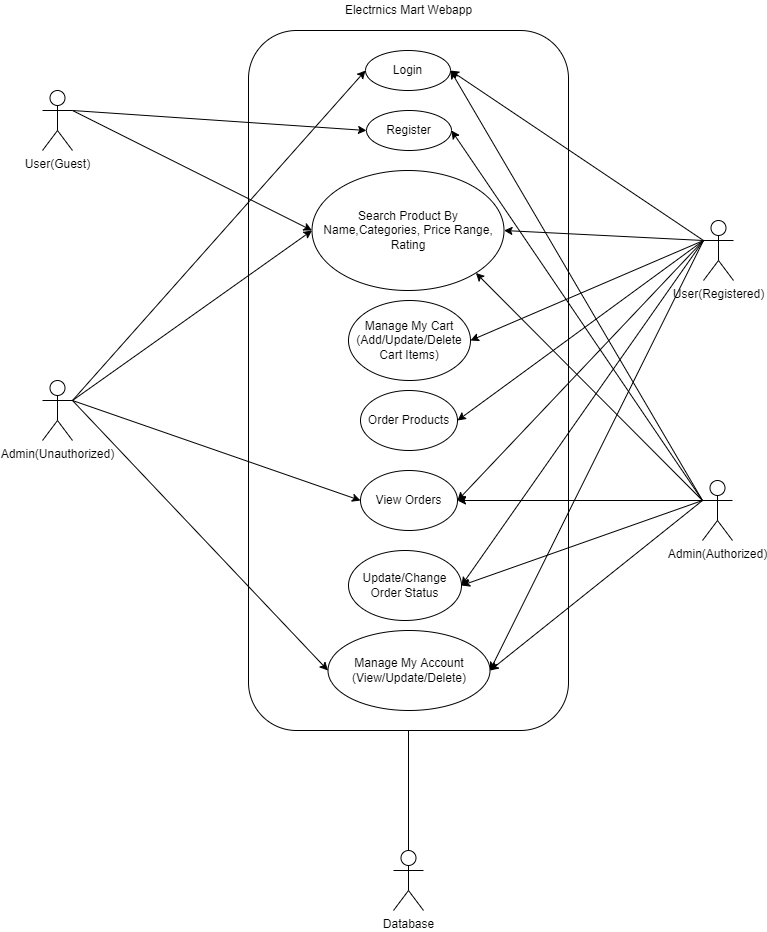

The diagram above was exported from draw.io. Its source (the exported page's mxGraphModel, read from the mxfile embedded in the PNG):
<mxGraphModel dx="1038" dy="641" grid="1" gridSize="10" guides="1" tooltips="1" connect="1" arrows="1" fold="1" page="1" pageScale="1" pageWidth="850" pageHeight="1100" math="0" shadow="0">
  <root>
    <mxCell id="0" />
    <mxCell id="1" parent="0" />
    <mxCell id="upISb8QKpzHsVzsnQwlP-1" value="" style="rounded=1;whiteSpace=wrap;html=1;" parent="1" vertex="1">
      <mxGeometry x="265" y="60" width="320" height="700" as="geometry" />
    </mxCell>
    <mxCell id="upISb8QKpzHsVzsnQwlP-2" value="Electrnics Mart Webapp" style="text;html=1;align=center;verticalAlign=middle;resizable=0;points=[];autosize=1;strokeColor=none;fillColor=none;" parent="1" vertex="1">
      <mxGeometry x="354.5" y="30" width="140" height="20" as="geometry" />
    </mxCell>
    <mxCell id="upISb8QKpzHsVzsnQwlP-7" value="Login" style="ellipse;whiteSpace=wrap;html=1;" parent="1" vertex="1">
      <mxGeometry x="382" y="80" width="85" height="40" as="geometry" />
    </mxCell>
    <mxCell id="upISb8QKpzHsVzsnQwlP-8" value="Register" style="ellipse;whiteSpace=wrap;html=1;" parent="1" vertex="1">
      <mxGeometry x="383" y="140" width="85" height="40" as="geometry" />
    </mxCell>
    <mxCell id="upISb8QKpzHsVzsnQwlP-9" value="Search Product By Name,Categories, Price Range, Rating" style="ellipse;whiteSpace=wrap;html=1;" parent="1" vertex="1">
      <mxGeometry x="328.5" y="200" width="192" height="120" as="geometry" />
    </mxCell>
    <mxCell id="upISb8QKpzHsVzsnQwlP-11" value="User(Guest)" style="shape=umlActor;verticalLabelPosition=bottom;verticalAlign=top;html=1;outlineConnect=0;" parent="1" vertex="1">
      <mxGeometry x="59" y="120" width="30" height="60" as="geometry" />
    </mxCell>
    <mxCell id="upISb8QKpzHsVzsnQwlP-12" value="User(Registered)" style="shape=umlActor;verticalLabelPosition=bottom;verticalAlign=top;html=1;outlineConnect=0;" parent="1" vertex="1">
      <mxGeometry x="720" y="250" width="30" height="60" as="geometry" />
    </mxCell>
    <mxCell id="upISb8QKpzHsVzsnQwlP-13" value="Admin(Unauthorized)" style="shape=umlActor;verticalLabelPosition=bottom;verticalAlign=top;html=1;outlineConnect=0;" parent="1" vertex="1">
      <mxGeometry x="59" y="410" width="30" height="60" as="geometry" />
    </mxCell>
    <mxCell id="upISb8QKpzHsVzsnQwlP-14" value="Admin(Authorized)" style="shape=umlActor;verticalLabelPosition=bottom;verticalAlign=top;html=1;outlineConnect=0;" parent="1" vertex="1">
      <mxGeometry x="719" y="510" width="30" height="60" as="geometry" />
    </mxCell>
    <mxCell id="upISb8QKpzHsVzsnQwlP-16" value="Order Products" style="ellipse;whiteSpace=wrap;html=1;" parent="1" vertex="1">
      <mxGeometry x="377" y="420" width="97" height="60" as="geometry" />
    </mxCell>
    <mxCell id="upISb8QKpzHsVzsnQwlP-17" value="View Orders" style="ellipse;whiteSpace=wrap;html=1;" parent="1" vertex="1">
      <mxGeometry x="377" y="500" width="97" height="60" as="geometry" />
    </mxCell>
    <mxCell id="upISb8QKpzHsVzsnQwlP-18" value="Update/Change Order Status" style="ellipse;whiteSpace=wrap;html=1;" parent="1" vertex="1">
      <mxGeometry x="365" y="580" width="113" height="70" as="geometry" />
    </mxCell>
    <mxCell id="upISb8QKpzHsVzsnQwlP-19" value="Manage My Account&lt;br&gt;(View/Update/Delete)" style="ellipse;whiteSpace=wrap;html=1;" parent="1" vertex="1">
      <mxGeometry x="344.5" y="660" width="162" height="80" as="geometry" />
    </mxCell>
    <mxCell id="upISb8QKpzHsVzsnQwlP-21" value="Manage My Cart&lt;br&gt;(Add/Update/Delete Cart Items)" style="ellipse;whiteSpace=wrap;html=1;" parent="1" vertex="1">
      <mxGeometry x="365" y="330" width="122" height="80" as="geometry" />
    </mxCell>
    <mxCell id="upISb8QKpzHsVzsnQwlP-22" value="Database" style="shape=umlActor;verticalLabelPosition=bottom;verticalAlign=top;html=1;outlineConnect=0;" parent="1" vertex="1">
      <mxGeometry x="410" y="880" width="30" height="60" as="geometry" />
    </mxCell>
    <mxCell id="upISb8QKpzHsVzsnQwlP-23" value="" style="endArrow=classic;html=1;rounded=0;exitX=1;exitY=0.3333333333333333;exitDx=0;exitDy=0;exitPerimeter=0;entryX=0;entryY=0.5;entryDx=0;entryDy=0;" parent="1" source="upISb8QKpzHsVzsnQwlP-11" target="upISb8QKpzHsVzsnQwlP-8" edge="1">
      <mxGeometry width="50" height="50" relative="1" as="geometry">
        <mxPoint x="150" y="200" as="sourcePoint" />
        <mxPoint x="200" y="150" as="targetPoint" />
      </mxGeometry>
    </mxCell>
    <mxCell id="upISb8QKpzHsVzsnQwlP-24" value="" style="endArrow=classic;html=1;rounded=0;exitX=1;exitY=0.3333333333333333;exitDx=0;exitDy=0;exitPerimeter=0;entryX=0;entryY=0.5;entryDx=0;entryDy=0;" parent="1" source="upISb8QKpzHsVzsnQwlP-11" target="upISb8QKpzHsVzsnQwlP-9" edge="1">
      <mxGeometry width="50" height="50" relative="1" as="geometry">
        <mxPoint x="150" y="240" as="sourcePoint" />
        <mxPoint x="200" y="190" as="targetPoint" />
      </mxGeometry>
    </mxCell>
    <mxCell id="upISb8QKpzHsVzsnQwlP-27" value="" style="endArrow=classic;html=1;rounded=0;exitX=0;exitY=0.3333333333333333;exitDx=0;exitDy=0;exitPerimeter=0;entryX=1;entryY=0.5;entryDx=0;entryDy=0;" parent="1" source="upISb8QKpzHsVzsnQwlP-12" target="upISb8QKpzHsVzsnQwlP-7" edge="1">
      <mxGeometry width="50" height="50" relative="1" as="geometry">
        <mxPoint x="660" y="260" as="sourcePoint" />
        <mxPoint x="710" y="210" as="targetPoint" />
      </mxGeometry>
    </mxCell>
    <mxCell id="upISb8QKpzHsVzsnQwlP-28" value="" style="endArrow=classic;html=1;rounded=0;exitX=0;exitY=0.3333333333333333;exitDx=0;exitDy=0;exitPerimeter=0;entryX=1;entryY=0.5;entryDx=0;entryDy=0;" parent="1" source="upISb8QKpzHsVzsnQwlP-12" target="upISb8QKpzHsVzsnQwlP-9" edge="1">
      <mxGeometry width="50" height="50" relative="1" as="geometry">
        <mxPoint x="700" y="290" as="sourcePoint" />
        <mxPoint x="660" y="270" as="targetPoint" />
      </mxGeometry>
    </mxCell>
    <mxCell id="upISb8QKpzHsVzsnQwlP-29" value="" style="endArrow=classic;html=1;rounded=0;exitX=0;exitY=0.3333333333333333;exitDx=0;exitDy=0;exitPerimeter=0;entryX=1;entryY=0.5;entryDx=0;entryDy=0;" parent="1" source="upISb8QKpzHsVzsnQwlP-12" target="upISb8QKpzHsVzsnQwlP-21" edge="1">
      <mxGeometry width="50" height="50" relative="1" as="geometry">
        <mxPoint x="706" y="340" as="sourcePoint" />
        <mxPoint x="506.5000000000007" y="330" as="targetPoint" />
      </mxGeometry>
    </mxCell>
    <mxCell id="upISb8QKpzHsVzsnQwlP-30" value="" style="endArrow=classic;html=1;rounded=0;exitX=0;exitY=0.3333333333333333;exitDx=0;exitDy=0;exitPerimeter=0;entryX=1;entryY=0.5;entryDx=0;entryDy=0;" parent="1" source="upISb8QKpzHsVzsnQwlP-12" target="upISb8QKpzHsVzsnQwlP-16" edge="1">
      <mxGeometry width="50" height="50" relative="1" as="geometry">
        <mxPoint x="730" y="280" as="sourcePoint" />
        <mxPoint x="496.99999999999545" y="380" as="targetPoint" />
      </mxGeometry>
    </mxCell>
    <mxCell id="upISb8QKpzHsVzsnQwlP-32" value="" style="endArrow=classic;html=1;rounded=0;exitX=0;exitY=0.3333333333333333;exitDx=0;exitDy=0;exitPerimeter=0;entryX=1;entryY=0.5;entryDx=0;entryDy=0;" parent="1" source="upISb8QKpzHsVzsnQwlP-12" target="upISb8QKpzHsVzsnQwlP-17" edge="1">
      <mxGeometry width="50" height="50" relative="1" as="geometry">
        <mxPoint x="766.5" y="350" as="sourcePoint" />
        <mxPoint x="520.4999999999943" y="530" as="targetPoint" />
      </mxGeometry>
    </mxCell>
    <mxCell id="upISb8QKpzHsVzsnQwlP-33" value="" style="endArrow=classic;html=1;rounded=0;exitX=0;exitY=0.3333333333333333;exitDx=0;exitDy=0;exitPerimeter=0;entryX=1;entryY=0.5;entryDx=0;entryDy=0;" parent="1" source="upISb8QKpzHsVzsnQwlP-12" target="upISb8QKpzHsVzsnQwlP-18" edge="1">
      <mxGeometry width="50" height="50" relative="1" as="geometry">
        <mxPoint x="752.5" y="330" as="sourcePoint" />
        <mxPoint x="506.4999999999943" y="589.9999999999998" as="targetPoint" />
      </mxGeometry>
    </mxCell>
    <mxCell id="upISb8QKpzHsVzsnQwlP-34" value="" style="endArrow=classic;html=1;rounded=0;exitX=0;exitY=0.3333333333333333;exitDx=0;exitDy=0;exitPerimeter=0;entryX=1;entryY=0.5;entryDx=0;entryDy=0;" parent="1" source="upISb8QKpzHsVzsnQwlP-12" target="upISb8QKpzHsVzsnQwlP-19" edge="1">
      <mxGeometry width="50" height="50" relative="1" as="geometry">
        <mxPoint x="772" y="305" as="sourcePoint" />
        <mxPoint x="529.9999999999977" y="649.9999999999998" as="targetPoint" />
      </mxGeometry>
    </mxCell>
    <mxCell id="upISb8QKpzHsVzsnQwlP-35" value="" style="endArrow=classic;html=1;rounded=0;exitX=0;exitY=0.3333333333333333;exitDx=0;exitDy=0;exitPerimeter=0;entryX=1;entryY=0.5;entryDx=0;entryDy=0;" parent="1" source="upISb8QKpzHsVzsnQwlP-14" target="upISb8QKpzHsVzsnQwlP-7" edge="1">
      <mxGeometry width="50" height="50" relative="1" as="geometry">
        <mxPoint x="630" y="590" as="sourcePoint" />
        <mxPoint x="680" y="540" as="targetPoint" />
      </mxGeometry>
    </mxCell>
    <mxCell id="upISb8QKpzHsVzsnQwlP-37" value="" style="endArrow=classic;html=1;rounded=0;exitX=0;exitY=0.3333333333333333;exitDx=0;exitDy=0;exitPerimeter=0;entryX=1;entryY=0.5;entryDx=0;entryDy=0;" parent="1" source="upISb8QKpzHsVzsnQwlP-14" target="upISb8QKpzHsVzsnQwlP-8" edge="1">
      <mxGeometry width="50" height="50" relative="1" as="geometry">
        <mxPoint x="630" y="570" as="sourcePoint" />
        <mxPoint x="680" y="520" as="targetPoint" />
      </mxGeometry>
    </mxCell>
    <mxCell id="upISb8QKpzHsVzsnQwlP-38" value="" style="endArrow=classic;html=1;rounded=0;exitX=0;exitY=0.3333333333333333;exitDx=0;exitDy=0;exitPerimeter=0;entryX=1;entryY=1;entryDx=0;entryDy=0;" parent="1" source="upISb8QKpzHsVzsnQwlP-14" target="upISb8QKpzHsVzsnQwlP-9" edge="1">
      <mxGeometry width="50" height="50" relative="1" as="geometry">
        <mxPoint x="630" y="610" as="sourcePoint" />
        <mxPoint x="680" y="560" as="targetPoint" />
      </mxGeometry>
    </mxCell>
    <mxCell id="upISb8QKpzHsVzsnQwlP-39" value="" style="endArrow=classic;html=1;rounded=0;exitX=0;exitY=0.3333333333333333;exitDx=0;exitDy=0;exitPerimeter=0;entryX=1;entryY=0.5;entryDx=0;entryDy=0;" parent="1" source="upISb8QKpzHsVzsnQwlP-14" target="upISb8QKpzHsVzsnQwlP-17" edge="1">
      <mxGeometry width="50" height="50" relative="1" as="geometry">
        <mxPoint x="610" y="600" as="sourcePoint" />
        <mxPoint x="660" y="550" as="targetPoint" />
      </mxGeometry>
    </mxCell>
    <mxCell id="upISb8QKpzHsVzsnQwlP-40" value="" style="endArrow=classic;html=1;rounded=0;exitX=0;exitY=0.3333333333333333;exitDx=0;exitDy=0;exitPerimeter=0;entryX=1;entryY=0.5;entryDx=0;entryDy=0;" parent="1" source="upISb8QKpzHsVzsnQwlP-14" target="upISb8QKpzHsVzsnQwlP-19" edge="1">
      <mxGeometry width="50" height="50" relative="1" as="geometry">
        <mxPoint x="630" y="720" as="sourcePoint" />
        <mxPoint x="680" y="670" as="targetPoint" />
      </mxGeometry>
    </mxCell>
    <mxCell id="upISb8QKpzHsVzsnQwlP-41" value="" style="endArrow=classic;html=1;rounded=0;exitX=0;exitY=0.3333333333333333;exitDx=0;exitDy=0;exitPerimeter=0;entryX=1;entryY=0.5;entryDx=0;entryDy=0;" parent="1" source="upISb8QKpzHsVzsnQwlP-14" target="upISb8QKpzHsVzsnQwlP-18" edge="1">
      <mxGeometry width="50" height="50" relative="1" as="geometry">
        <mxPoint x="729" y="579.9999999999998" as="sourcePoint" />
        <mxPoint x="516.4999999999989" y="709.9999999999998" as="targetPoint" />
      </mxGeometry>
    </mxCell>
    <mxCell id="upISb8QKpzHsVzsnQwlP-42" value="" style="endArrow=classic;html=1;rounded=0;exitX=1;exitY=0.3333333333333333;exitDx=0;exitDy=0;exitPerimeter=0;entryX=0;entryY=0.5;entryDx=0;entryDy=0;" parent="1" source="upISb8QKpzHsVzsnQwlP-13" target="upISb8QKpzHsVzsnQwlP-7" edge="1">
      <mxGeometry width="50" height="50" relative="1" as="geometry">
        <mxPoint x="150" y="420" as="sourcePoint" />
        <mxPoint x="200" y="370" as="targetPoint" />
      </mxGeometry>
    </mxCell>
    <mxCell id="upISb8QKpzHsVzsnQwlP-43" value="" style="endArrow=classic;html=1;rounded=0;exitX=1;exitY=0.3333333333333333;exitDx=0;exitDy=0;exitPerimeter=0;entryX=0;entryY=0.5;entryDx=0;entryDy=0;" parent="1" source="upISb8QKpzHsVzsnQwlP-13" target="upISb8QKpzHsVzsnQwlP-9" edge="1">
      <mxGeometry width="50" height="50" relative="1" as="geometry">
        <mxPoint x="170" y="460" as="sourcePoint" />
        <mxPoint x="220" y="410" as="targetPoint" />
      </mxGeometry>
    </mxCell>
    <mxCell id="upISb8QKpzHsVzsnQwlP-44" value="" style="endArrow=classic;html=1;rounded=0;exitX=1;exitY=0.3333333333333333;exitDx=0;exitDy=0;exitPerimeter=0;entryX=0;entryY=0.5;entryDx=0;entryDy=0;" parent="1" source="upISb8QKpzHsVzsnQwlP-13" target="upISb8QKpzHsVzsnQwlP-17" edge="1">
      <mxGeometry width="50" height="50" relative="1" as="geometry">
        <mxPoint x="99" y="440" as="sourcePoint" />
        <mxPoint x="338.4999999999993" y="270" as="targetPoint" />
      </mxGeometry>
    </mxCell>
    <mxCell id="upISb8QKpzHsVzsnQwlP-45" value="" style="endArrow=classic;html=1;rounded=0;exitX=1;exitY=0.3333333333333333;exitDx=0;exitDy=0;exitPerimeter=0;entryX=0;entryY=0.5;entryDx=0;entryDy=0;" parent="1" source="upISb8QKpzHsVzsnQwlP-13" target="upISb8QKpzHsVzsnQwlP-19" edge="1">
      <mxGeometry width="50" height="50" relative="1" as="geometry">
        <mxPoint x="99" y="440" as="sourcePoint" />
        <mxPoint x="387.00000000000523" y="539.9999999999998" as="targetPoint" />
      </mxGeometry>
    </mxCell>
    <mxCell id="2zZN9yTdsZKULaYC5dAp-1" value="" style="endArrow=none;html=1;rounded=0;entryX=0.5;entryY=1;entryDx=0;entryDy=0;exitX=0.5;exitY=0;exitDx=0;exitDy=0;exitPerimeter=0;" edge="1" parent="1" source="upISb8QKpzHsVzsnQwlP-22" target="upISb8QKpzHsVzsnQwlP-1">
      <mxGeometry width="50" height="50" relative="1" as="geometry">
        <mxPoint x="425" y="870" as="sourcePoint" />
        <mxPoint x="470" y="790" as="targetPoint" />
      </mxGeometry>
    </mxCell>
  </root>
</mxGraphModel>